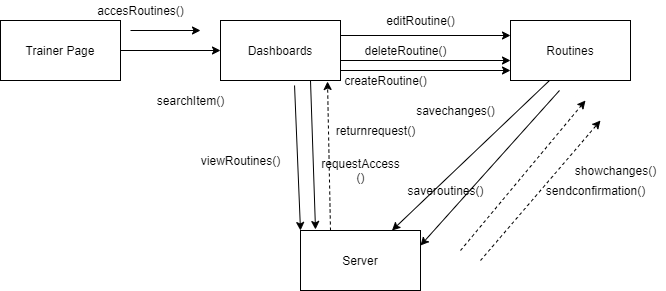

The diagram above was exported from draw.io. Its source (the exported page's mxGraphModel, read from the mxfile embedded in the PNG):
<mxGraphModel dx="1718" dy="393" grid="1" gridSize="10" guides="1" tooltips="1" connect="1" arrows="1" fold="1" page="1" pageScale="1" pageWidth="850" pageHeight="1100" math="0" shadow="0">
  <root>
    <mxCell id="0" />
    <mxCell id="1" parent="0" />
    <mxCell id="mODwpzwPCTGVCaTDM10k-1" value="Dashboards" style="rounded=0;whiteSpace=wrap;html=1;" vertex="1" parent="1">
      <mxGeometry x="-120" y="130" width="120" height="60" as="geometry" />
    </mxCell>
    <mxCell id="mODwpzwPCTGVCaTDM10k-2" value="Routines" style="rounded=0;whiteSpace=wrap;html=1;" vertex="1" parent="1">
      <mxGeometry x="170" y="130" width="120" height="60" as="geometry" />
    </mxCell>
    <mxCell id="mODwpzwPCTGVCaTDM10k-3" value="Server" style="rounded=0;whiteSpace=wrap;html=1;" vertex="1" parent="1">
      <mxGeometry x="-40" y="340" width="120" height="60" as="geometry" />
    </mxCell>
    <mxCell id="mODwpzwPCTGVCaTDM10k-4" value="" style="endArrow=classic;html=1;exitX=0.75;exitY=1;exitDx=0;exitDy=0;entryX=0.125;entryY=-0.017;entryDx=0;entryDy=0;entryPerimeter=0;" edge="1" parent="1" source="mODwpzwPCTGVCaTDM10k-1" target="mODwpzwPCTGVCaTDM10k-3">
      <mxGeometry width="50" height="50" relative="1" as="geometry">
        <mxPoint x="190" y="220" as="sourcePoint" />
        <mxPoint x="240" y="170" as="targetPoint" />
      </mxGeometry>
    </mxCell>
    <mxCell id="mODwpzwPCTGVCaTDM10k-5" value="" style="endArrow=classic;html=1;exitX=0.325;exitY=1;exitDx=0;exitDy=0;exitPerimeter=0;" edge="1" parent="1" source="mODwpzwPCTGVCaTDM10k-2" target="mODwpzwPCTGVCaTDM10k-3">
      <mxGeometry width="50" height="50" relative="1" as="geometry">
        <mxPoint x="190" y="220" as="sourcePoint" />
        <mxPoint x="240" y="170" as="targetPoint" />
      </mxGeometry>
    </mxCell>
    <mxCell id="mODwpzwPCTGVCaTDM10k-6" value="" style="endArrow=classic;html=1;entryX=1;entryY=1;entryDx=0;entryDy=0;" edge="1" parent="1">
      <mxGeometry width="50" height="50" relative="1" as="geometry">
        <mxPoint x="-210" y="140" as="sourcePoint" />
        <mxPoint x="-140" y="140" as="targetPoint" />
      </mxGeometry>
    </mxCell>
    <mxCell id="mODwpzwPCTGVCaTDM10k-7" value="" style="endArrow=classic;html=1;exitX=1;exitY=0.25;exitDx=0;exitDy=0;entryX=0;entryY=0.25;entryDx=0;entryDy=0;" edge="1" parent="1" source="mODwpzwPCTGVCaTDM10k-1" target="mODwpzwPCTGVCaTDM10k-2">
      <mxGeometry width="50" height="50" relative="1" as="geometry">
        <mxPoint x="150" y="220" as="sourcePoint" />
        <mxPoint x="90" y="260" as="targetPoint" />
      </mxGeometry>
    </mxCell>
    <mxCell id="mODwpzwPCTGVCaTDM10k-8" value="" style="endArrow=classic;html=1;entryX=0;entryY=0.5;entryDx=0;entryDy=0;" edge="1" parent="1" target="mODwpzwPCTGVCaTDM10k-1">
      <mxGeometry width="50" height="50" relative="1" as="geometry">
        <mxPoint x="-220" y="160" as="sourcePoint" />
        <mxPoint x="180" y="250" as="targetPoint" />
      </mxGeometry>
    </mxCell>
    <mxCell id="mODwpzwPCTGVCaTDM10k-9" value="Trainer Page" style="rounded=0;whiteSpace=wrap;html=1;" vertex="1" parent="1">
      <mxGeometry x="-340" y="130" width="120" height="60" as="geometry" />
    </mxCell>
    <mxCell id="mODwpzwPCTGVCaTDM10k-10" value="" style="html=1;labelBackgroundColor=#ffffff;startArrow=none;startFill=0;startSize=6;endArrow=classic;endFill=1;endSize=6;jettySize=auto;orthogonalLoop=1;strokeWidth=1;dashed=1;fontSize=14;" edge="1" parent="1">
      <mxGeometry width="60" height="60" relative="1" as="geometry">
        <mxPoint x="140" y="370" as="sourcePoint" />
        <mxPoint x="260" y="230" as="targetPoint" />
        <Array as="points" />
      </mxGeometry>
    </mxCell>
    <mxCell id="mODwpzwPCTGVCaTDM10k-11" value="" style="html=1;labelBackgroundColor=#ffffff;startArrow=none;startFill=0;startSize=6;endArrow=classic;endFill=1;endSize=6;jettySize=auto;orthogonalLoop=1;strokeWidth=1;dashed=1;fontSize=14;" edge="1" parent="1">
      <mxGeometry width="60" height="60" relative="1" as="geometry">
        <mxPoint x="120" y="360" as="sourcePoint" />
        <mxPoint x="245" y="210" as="targetPoint" />
        <Array as="points" />
      </mxGeometry>
    </mxCell>
    <mxCell id="mODwpzwPCTGVCaTDM10k-12" value="accesRoutines()" style="text;html=1;align=center;verticalAlign=middle;resizable=0;points=[];autosize=1;strokeColor=none;" vertex="1" parent="1">
      <mxGeometry x="-250" y="110" width="100" height="20" as="geometry" />
    </mxCell>
    <mxCell id="mODwpzwPCTGVCaTDM10k-13" value="" style="html=1;labelBackgroundColor=#ffffff;startArrow=none;startFill=0;startSize=6;endArrow=classic;endFill=1;endSize=6;jettySize=auto;orthogonalLoop=1;strokeWidth=1;dashed=1;fontSize=14;exitX=0.25;exitY=0;exitDx=0;exitDy=0;" edge="1" parent="1" source="mODwpzwPCTGVCaTDM10k-3">
      <mxGeometry width="60" height="60" relative="1" as="geometry">
        <mxPoint x="55" y="240" as="sourcePoint" />
        <mxPoint x="-13" y="191" as="targetPoint" />
        <Array as="points" />
      </mxGeometry>
    </mxCell>
    <mxCell id="mODwpzwPCTGVCaTDM10k-14" value="returnrequest()" style="text;html=1;align=center;verticalAlign=middle;resizable=0;points=[];autosize=1;strokeColor=none;" vertex="1" parent="1">
      <mxGeometry x="-10" y="230" width="90" height="20" as="geometry" />
    </mxCell>
    <mxCell id="mODwpzwPCTGVCaTDM10k-15" value="requestAccess&lt;br&gt;()" style="text;html=1;align=center;verticalAlign=middle;resizable=0;points=[];autosize=1;strokeColor=none;" vertex="1" parent="1">
      <mxGeometry x="-25" y="265" width="90" height="30" as="geometry" />
    </mxCell>
    <mxCell id="mODwpzwPCTGVCaTDM10k-16" value="" style="endArrow=classic;html=1;exitX=1;exitY=0.25;exitDx=0;exitDy=0;entryX=0;entryY=0.25;entryDx=0;entryDy=0;" edge="1" parent="1">
      <mxGeometry width="50" height="50" relative="1" as="geometry">
        <mxPoint y="170" as="sourcePoint" />
        <mxPoint x="170" y="170" as="targetPoint" />
      </mxGeometry>
    </mxCell>
    <mxCell id="mODwpzwPCTGVCaTDM10k-17" value="createRoutine()" style="text;html=1;align=center;verticalAlign=middle;resizable=0;points=[];autosize=1;strokeColor=none;" vertex="1" parent="1">
      <mxGeometry x="-5" y="180" width="100" height="20" as="geometry" />
    </mxCell>
    <mxCell id="mODwpzwPCTGVCaTDM10k-18" value="deleteRoutine()" style="text;html=1;align=center;verticalAlign=middle;resizable=0;points=[];autosize=1;strokeColor=none;" vertex="1" parent="1">
      <mxGeometry x="15" y="150" width="100" height="20" as="geometry" />
    </mxCell>
    <mxCell id="mODwpzwPCTGVCaTDM10k-19" value="sendconfirmation()" style="text;html=1;align=center;verticalAlign=middle;resizable=0;points=[];autosize=1;strokeColor=none;" vertex="1" parent="1">
      <mxGeometry x="200" y="290" width="110" height="20" as="geometry" />
    </mxCell>
    <mxCell id="mODwpzwPCTGVCaTDM10k-20" value="showchanges()" style="text;html=1;align=center;verticalAlign=middle;resizable=0;points=[];autosize=1;strokeColor=none;" vertex="1" parent="1">
      <mxGeometry x="225" y="270" width="100" height="20" as="geometry" />
    </mxCell>
    <mxCell id="mODwpzwPCTGVCaTDM10k-21" value="" style="html=1;labelBackgroundColor=#ffffff;startArrow=none;startFill=0;startSize=6;endArrow=none;endFill=1;endSize=6;jettySize=auto;orthogonalLoop=1;strokeWidth=1;dashed=1;fontSize=14;" edge="1" parent="1">
      <mxGeometry width="60" height="60" relative="1" as="geometry">
        <mxPoint x="200" y="300" as="sourcePoint" />
        <mxPoint x="200" y="300" as="targetPoint" />
        <Array as="points" />
      </mxGeometry>
    </mxCell>
    <mxCell id="mODwpzwPCTGVCaTDM10k-22" value="savechanges()" style="text;html=1;align=center;verticalAlign=middle;resizable=0;points=[];autosize=1;strokeColor=none;rotation=0;" vertex="1" parent="1">
      <mxGeometry x="70" y="210" width="90" height="20" as="geometry" />
    </mxCell>
    <mxCell id="mODwpzwPCTGVCaTDM10k-23" value="searchItem()" style="text;html=1;align=center;verticalAlign=middle;resizable=0;points=[];autosize=1;strokeColor=none;" vertex="1" parent="1">
      <mxGeometry x="-190" y="200" width="80" height="20" as="geometry" />
    </mxCell>
    <mxCell id="mODwpzwPCTGVCaTDM10k-24" value="" style="endArrow=classic;html=1;exitX=1;exitY=0.25;exitDx=0;exitDy=0;entryX=0;entryY=0.25;entryDx=0;entryDy=0;" edge="1" parent="1">
      <mxGeometry width="50" height="50" relative="1" as="geometry">
        <mxPoint y="180" as="sourcePoint" />
        <mxPoint x="170" y="180" as="targetPoint" />
      </mxGeometry>
    </mxCell>
    <mxCell id="mODwpzwPCTGVCaTDM10k-25" value="editRoutine()" style="text;html=1;align=center;verticalAlign=middle;resizable=0;points=[];autosize=1;strokeColor=none;" vertex="1" parent="1">
      <mxGeometry x="40" y="120" width="80" height="20" as="geometry" />
    </mxCell>
    <mxCell id="mODwpzwPCTGVCaTDM10k-26" value="" style="endArrow=classic;html=1;exitX=0.325;exitY=1;exitDx=0;exitDy=0;exitPerimeter=0;entryX=1;entryY=0.25;entryDx=0;entryDy=0;" edge="1" parent="1" target="mODwpzwPCTGVCaTDM10k-3">
      <mxGeometry width="50" height="50" relative="1" as="geometry">
        <mxPoint x="219" y="200" as="sourcePoint" />
        <mxPoint x="67.79999999999995" y="320" as="targetPoint" />
      </mxGeometry>
    </mxCell>
    <mxCell id="mODwpzwPCTGVCaTDM10k-27" value="saveroutines()" style="text;html=1;align=center;verticalAlign=middle;resizable=0;points=[];autosize=1;strokeColor=none;" vertex="1" parent="1">
      <mxGeometry x="60" y="290" width="90" height="20" as="geometry" />
    </mxCell>
    <mxCell id="mODwpzwPCTGVCaTDM10k-28" value="" style="endArrow=classic;html=1;exitX=0.617;exitY=1.083;exitDx=0;exitDy=0;entryX=0;entryY=0;entryDx=0;entryDy=0;exitPerimeter=0;" edge="1" parent="1" source="mODwpzwPCTGVCaTDM10k-1" target="mODwpzwPCTGVCaTDM10k-3">
      <mxGeometry width="50" height="50" relative="1" as="geometry">
        <mxPoint x="-20" y="200" as="sourcePoint" />
        <mxPoint x="-15" y="348.98" as="targetPoint" />
      </mxGeometry>
    </mxCell>
    <mxCell id="mODwpzwPCTGVCaTDM10k-29" value="viewRoutines()" style="text;html=1;align=center;verticalAlign=middle;resizable=0;points=[];autosize=1;strokeColor=none;" vertex="1" parent="1">
      <mxGeometry x="-145" y="260" width="90" height="20" as="geometry" />
    </mxCell>
  </root>
</mxGraphModel>